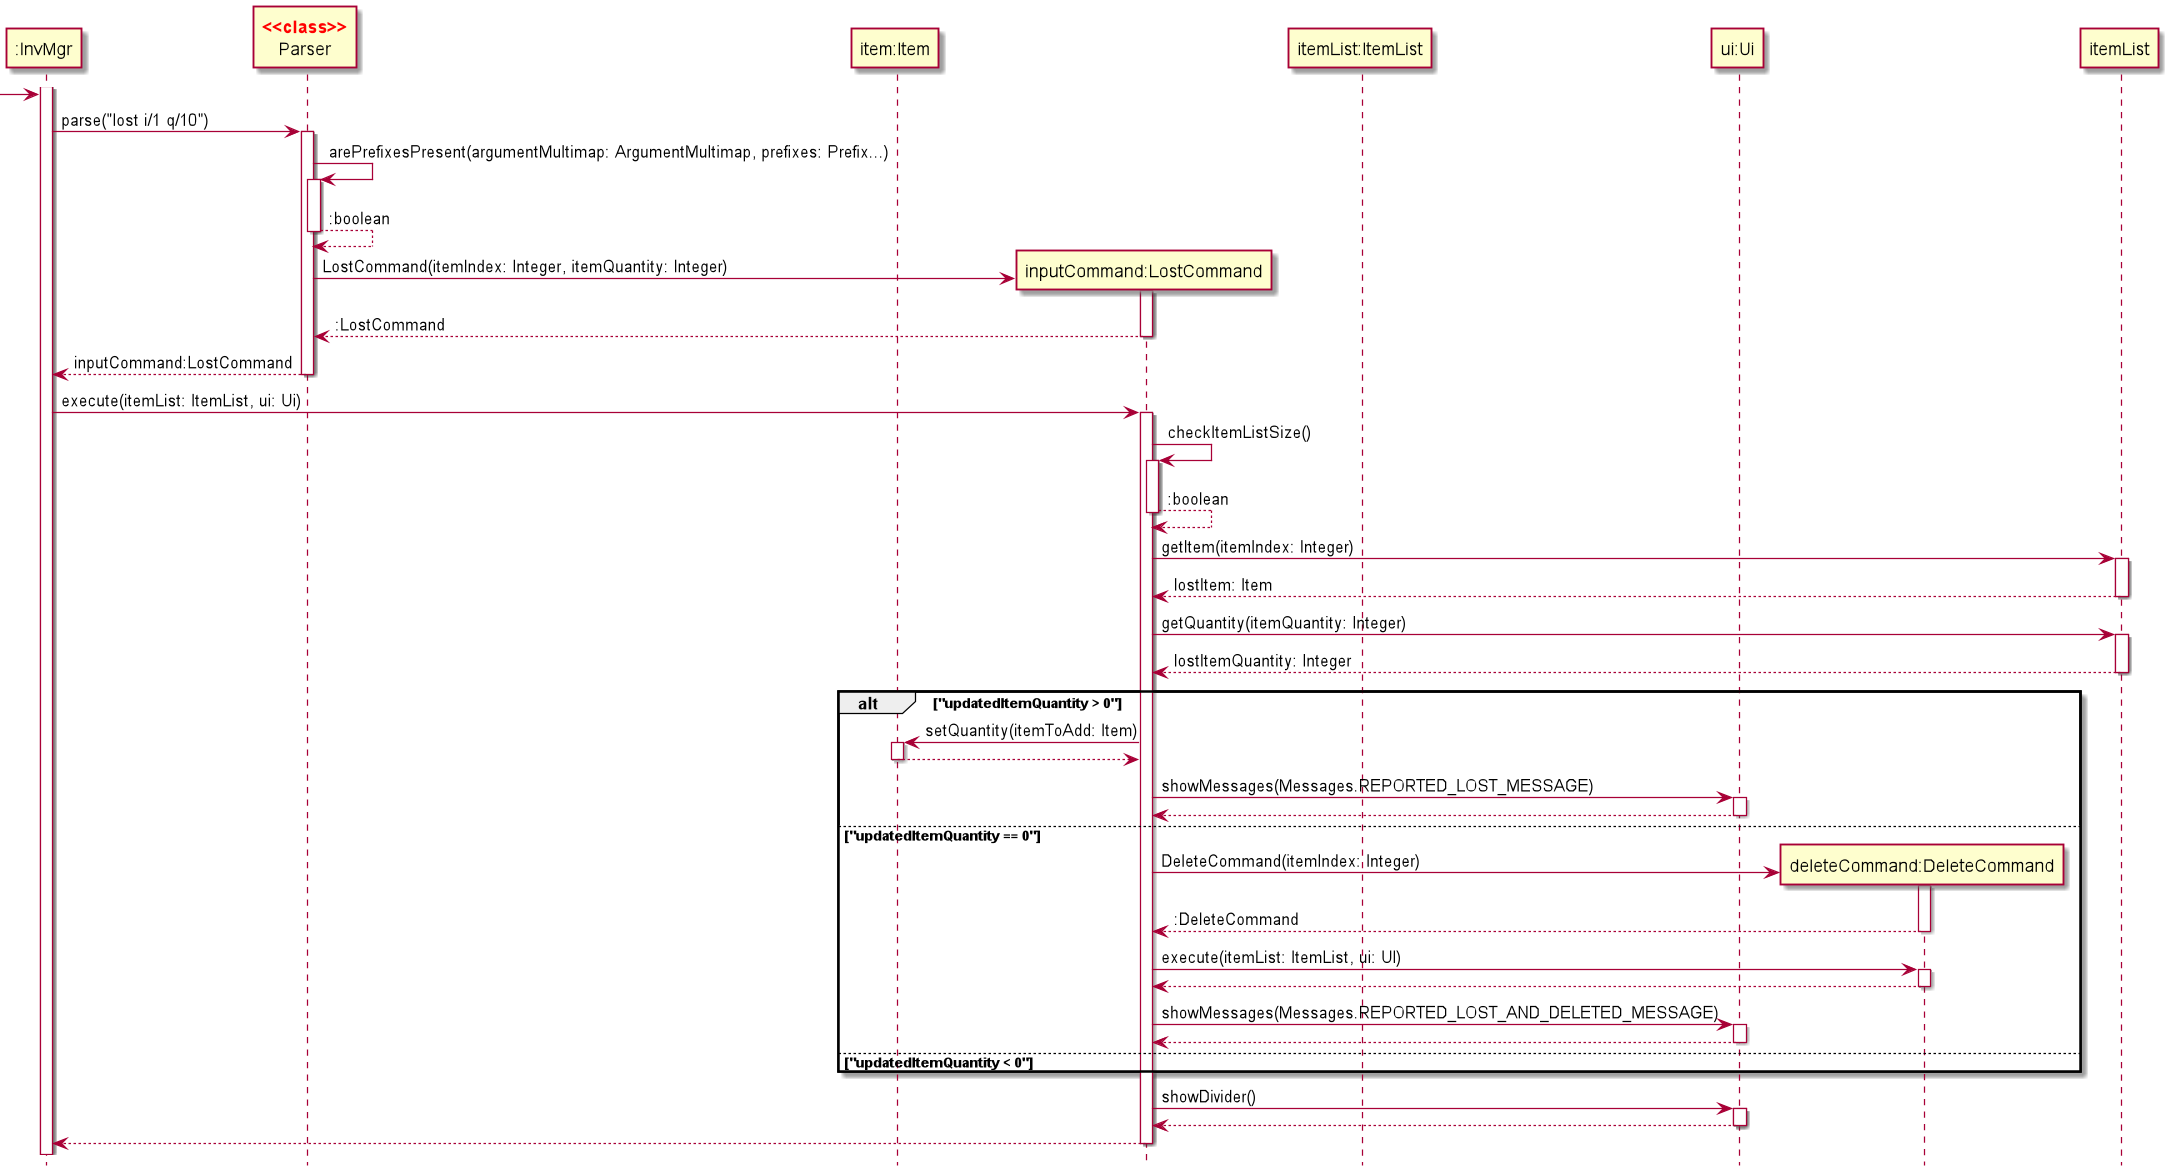

The diagram above was rendered by PlantUML. Its source (embedded in the PNG):
@startuml
'https://plantuml.com/sequence-diagram
hide footbox

skinparam dpi 300
skinparam guillemet false
skinparam sequenceStereotypeFontColor red
skinparam sequenceStereotypeFontStyle bold

Participant ":InvMgr" as invmgr
Participant "Parser" as parser <<class>>
Participant "item:Item" as item
Participant "inputCommand:LostCommand" as cmd
Participant "itemList:ItemList" as itemlist
Participant "ui:Ui" as ui
Participant "deleteCommand:DeleteCommand" as delCommand

activate invmgr

-> invmgr
invmgr -> parser:parse("lost i/1 q/10")
activate parser

parser -> parser:arePrefixesPresent(argumentMultimap: ArgumentMultimap, prefixes: Prefix...)
activate parser
return :boolean

create cmd
parser -> cmd:LostCommand(itemIndex: Integer, itemQuantity: Integer)
activate cmd
return :LostCommand

return inputCommand:LostCommand

invmgr -> cmd:execute(itemList: ItemList, ui: Ui)
activate cmd

cmd -> cmd:checkItemListSize()
activate cmd
return :boolean


cmd -> itemList: getItem(itemIndex: Integer)
activate itemList
return lostItem: Item

cmd -> itemList: getQuantity(itemQuantity: Integer)
activate itemList
return lostItemQuantity: Integer

alt "updatedItemQuantity > 0"
cmd -> item: setQuantity(itemToAdd: Item)
activate item
return
cmd -> ui: showMessages(Messages.REPORTED_LOST_MESSAGE)
activate ui
return
else "updatedItemQuantity == 0"
create delCommand
cmd -> delCommand:DeleteCommand(itemIndex: Integer)
activate delCommand
return :DeleteCommand
cmd -> delCommand: execute(itemList: ItemList, ui: UI)
activate delCommand
return
cmd -> ui: showMessages(Messages.REPORTED_LOST_AND_DELETED_MESSAGE)
activate ui
return
else "updatedItemQuantity < 0"
end

cmd -> ui:showDivider()
activate ui
return

return
@enduml